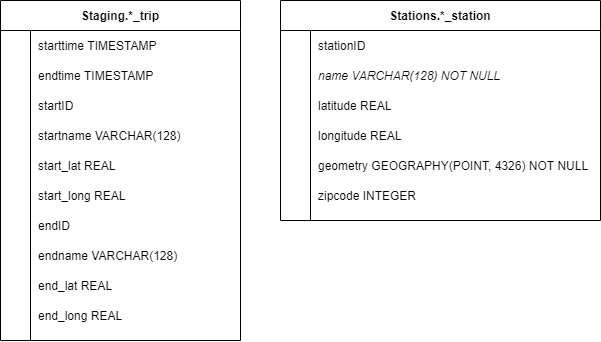

The diagram above was exported from draw.io. Its source (the exported page's mxGraphModel, read from the mxfile embedded in the PNG):
<mxGraphModel dx="981" dy="486" grid="1" gridSize="10" guides="1" tooltips="1" connect="1" arrows="1" fold="1" page="1" pageScale="1" pageWidth="1169" pageHeight="827" background="none" math="0" shadow="0" extFonts="Permanent Marker^https://fonts.googleapis.com/css?family=Permanent+Marker">
  <root>
    <mxCell id="0" />
    <mxCell id="1" parent="0" />
    <mxCell id="2" value="" style="group" vertex="1" connectable="0" parent="1">
      <mxGeometry x="160" y="120" width="320" height="320" as="geometry" />
    </mxCell>
    <mxCell id="3" value="" style="shape=partialRectangle;collapsible=0;dropTarget=0;pointerEvents=0;fillColor=none;points=[[0,0.5],[1,0.5]];portConstraint=eastwest;top=0;left=0;right=0;bottom=0;" vertex="1" parent="2">
      <mxGeometry y="120" width="320" height="30" as="geometry" />
    </mxCell>
    <mxCell id="4" value="Staging.*_trip" style="shape=table;startSize=30;container=1;collapsible=1;childLayout=tableLayout;fixedRows=1;rowLines=0;fontStyle=1;align=center;resizeLast=1;fillColor=none;" vertex="1" parent="2">
      <mxGeometry width="240" height="340" as="geometry">
        <mxRectangle x="120" y="120" width="60" height="30" as="alternateBounds" />
      </mxGeometry>
    </mxCell>
    <mxCell id="5" value="" style="shape=partialRectangle;collapsible=0;dropTarget=0;pointerEvents=0;fillColor=none;points=[[0,0.5],[1,0.5]];portConstraint=eastwest;top=0;left=0;right=0;bottom=0;" vertex="1" parent="4">
      <mxGeometry y="30" width="240" height="30" as="geometry" />
    </mxCell>
    <mxCell id="6" value="" style="shape=partialRectangle;overflow=hidden;connectable=0;fillColor=none;top=0;left=0;bottom=0;right=0;" vertex="1" parent="5">
      <mxGeometry width="30" height="30" as="geometry" />
    </mxCell>
    <mxCell id="7" value="starttime TIMESTAMP" style="shape=partialRectangle;overflow=hidden;connectable=0;fillColor=none;top=0;left=0;bottom=0;right=0;align=left;spacingLeft=6;" vertex="1" parent="5">
      <mxGeometry x="30" width="210" height="30" as="geometry" />
    </mxCell>
    <mxCell id="8" value="" style="shape=partialRectangle;collapsible=0;dropTarget=0;pointerEvents=0;fillColor=none;points=[[0,0.5],[1,0.5]];portConstraint=eastwest;top=0;left=0;right=0;bottom=0;" vertex="1" parent="4">
      <mxGeometry y="60" width="240" height="30" as="geometry" />
    </mxCell>
    <mxCell id="9" value="" style="shape=partialRectangle;overflow=hidden;connectable=0;fillColor=none;top=0;left=0;bottom=0;right=0;" vertex="1" parent="8">
      <mxGeometry width="30" height="30" as="geometry" />
    </mxCell>
    <mxCell id="10" value="endtime TIMESTAMP" style="shape=partialRectangle;overflow=hidden;connectable=0;fillColor=none;top=0;left=0;bottom=0;right=0;align=left;spacingLeft=6;" vertex="1" parent="8">
      <mxGeometry x="30" width="210" height="30" as="geometry" />
    </mxCell>
    <mxCell id="11" value="" style="shape=partialRectangle;collapsible=0;dropTarget=0;pointerEvents=0;fillColor=none;points=[[0,0.5],[1,0.5]];portConstraint=eastwest;top=0;left=0;right=0;bottom=0;" vertex="1" parent="4">
      <mxGeometry y="90" width="240" height="30" as="geometry" />
    </mxCell>
    <mxCell id="12" value="" style="shape=partialRectangle;overflow=hidden;connectable=0;fillColor=none;top=0;left=0;bottom=0;right=0;fontColor=#6600CC;" vertex="1" parent="11">
      <mxGeometry width="30" height="30" as="geometry" />
    </mxCell>
    <mxCell id="13" value="startID " style="shape=partialRectangle;overflow=hidden;connectable=0;fillColor=none;top=0;left=0;bottom=0;right=0;align=left;spacingLeft=6;fontStyle=0;" vertex="1" parent="11">
      <mxGeometry x="30" width="210" height="30" as="geometry" />
    </mxCell>
    <mxCell id="14" value="" style="shape=partialRectangle;collapsible=0;dropTarget=0;pointerEvents=0;fillColor=none;points=[[0,0.5],[1,0.5]];portConstraint=eastwest;top=0;left=0;right=0;bottom=0;" vertex="1" parent="4">
      <mxGeometry y="120" width="240" height="30" as="geometry" />
    </mxCell>
    <mxCell id="15" value="" style="shape=partialRectangle;overflow=hidden;connectable=0;fillColor=none;top=0;left=0;bottom=0;right=0;fontColor=#6600CC;" vertex="1" parent="14">
      <mxGeometry width="30" height="30" as="geometry" />
    </mxCell>
    <mxCell id="16" value="startname VARCHAR(128)" style="shape=partialRectangle;overflow=hidden;connectable=0;fillColor=none;top=0;left=0;bottom=0;right=0;align=left;spacingLeft=6;fontStyle=0;" vertex="1" parent="14">
      <mxGeometry x="30" width="210" height="30" as="geometry" />
    </mxCell>
    <mxCell id="17" value="" style="shape=partialRectangle;collapsible=0;dropTarget=0;pointerEvents=0;fillColor=none;points=[[0,0.5],[1,0.5]];portConstraint=eastwest;top=0;left=0;right=0;bottom=0;" vertex="1" parent="4">
      <mxGeometry y="150" width="240" height="30" as="geometry" />
    </mxCell>
    <mxCell id="18" value="" style="shape=partialRectangle;overflow=hidden;connectable=0;fillColor=none;top=0;left=0;bottom=0;right=0;" vertex="1" parent="17">
      <mxGeometry width="30" height="30" as="geometry" />
    </mxCell>
    <mxCell id="19" value="start_lat REAL" style="shape=partialRectangle;overflow=hidden;connectable=0;fillColor=none;top=0;left=0;bottom=0;right=0;align=left;spacingLeft=6;" vertex="1" parent="17">
      <mxGeometry x="30" width="210" height="30" as="geometry" />
    </mxCell>
    <mxCell id="20" value="" style="shape=partialRectangle;collapsible=0;dropTarget=0;pointerEvents=0;fillColor=none;points=[[0,0.5],[1,0.5]];portConstraint=eastwest;top=0;left=0;right=0;bottom=0;" vertex="1" parent="4">
      <mxGeometry y="180" width="240" height="30" as="geometry" />
    </mxCell>
    <mxCell id="21" value="" style="shape=partialRectangle;overflow=hidden;connectable=0;fillColor=none;top=0;left=0;bottom=0;right=0;" vertex="1" parent="20">
      <mxGeometry width="30" height="30" as="geometry" />
    </mxCell>
    <mxCell id="22" value="start_long REAL" style="shape=partialRectangle;overflow=hidden;connectable=0;fillColor=none;top=0;left=0;bottom=0;right=0;align=left;spacingLeft=6;" vertex="1" parent="20">
      <mxGeometry x="30" width="210" height="30" as="geometry" />
    </mxCell>
    <mxCell id="23" value="" style="shape=partialRectangle;collapsible=0;dropTarget=0;pointerEvents=0;fillColor=none;points=[[0,0.5],[1,0.5]];portConstraint=eastwest;top=0;left=0;right=0;bottom=0;" vertex="1" parent="4">
      <mxGeometry y="210" width="240" height="30" as="geometry" />
    </mxCell>
    <mxCell id="24" value="" style="shape=partialRectangle;overflow=hidden;connectable=0;fillColor=none;top=0;left=0;bottom=0;right=0;" vertex="1" parent="23">
      <mxGeometry width="30" height="30" as="geometry" />
    </mxCell>
    <mxCell id="25" value="endID" style="shape=partialRectangle;overflow=hidden;connectable=0;fillColor=none;top=0;left=0;bottom=0;right=0;align=left;spacingLeft=6;" vertex="1" parent="23">
      <mxGeometry x="30" width="210" height="30" as="geometry" />
    </mxCell>
    <mxCell id="26" value="" style="shape=partialRectangle;collapsible=0;dropTarget=0;pointerEvents=0;fillColor=none;points=[[0,0.5],[1,0.5]];portConstraint=eastwest;top=0;left=0;right=0;bottom=0;" vertex="1" parent="4">
      <mxGeometry y="240" width="240" height="30" as="geometry" />
    </mxCell>
    <mxCell id="27" value="" style="shape=partialRectangle;overflow=hidden;connectable=0;fillColor=none;top=0;left=0;bottom=0;right=0;" vertex="1" parent="26">
      <mxGeometry width="30" height="30" as="geometry" />
    </mxCell>
    <mxCell id="28" value="endname VARCHAR(128)" style="shape=partialRectangle;overflow=hidden;connectable=0;fillColor=none;top=0;left=0;bottom=0;right=0;align=left;spacingLeft=6;" vertex="1" parent="26">
      <mxGeometry x="30" width="210" height="30" as="geometry" />
    </mxCell>
    <mxCell id="29" value="" style="shape=partialRectangle;collapsible=0;dropTarget=0;pointerEvents=0;fillColor=none;points=[[0,0.5],[1,0.5]];portConstraint=eastwest;top=0;left=0;right=0;bottom=0;" vertex="1" parent="4">
      <mxGeometry y="270" width="240" height="30" as="geometry" />
    </mxCell>
    <mxCell id="30" value="" style="shape=partialRectangle;overflow=hidden;connectable=0;fillColor=none;top=0;left=0;bottom=0;right=0;" vertex="1" parent="29">
      <mxGeometry width="30" height="30" as="geometry" />
    </mxCell>
    <mxCell id="31" value="end_lat REAL" style="shape=partialRectangle;overflow=hidden;connectable=0;fillColor=none;top=0;left=0;bottom=0;right=0;align=left;spacingLeft=6;" vertex="1" parent="29">
      <mxGeometry x="30" width="210" height="30" as="geometry" />
    </mxCell>
    <mxCell id="32" value="" style="shape=partialRectangle;collapsible=0;dropTarget=0;pointerEvents=0;fillColor=none;points=[[0,0.5],[1,0.5]];portConstraint=eastwest;top=0;left=0;right=0;bottom=0;" vertex="1" parent="4">
      <mxGeometry y="300" width="240" height="30" as="geometry" />
    </mxCell>
    <mxCell id="33" value="" style="shape=partialRectangle;overflow=hidden;connectable=0;fillColor=none;top=0;left=0;bottom=0;right=0;" vertex="1" parent="32">
      <mxGeometry width="30" height="30" as="geometry" />
    </mxCell>
    <mxCell id="34" value="end_long REAL" style="shape=partialRectangle;overflow=hidden;connectable=0;fillColor=none;top=0;left=0;bottom=0;right=0;align=left;spacingLeft=6;" vertex="1" parent="32">
      <mxGeometry x="30" width="210" height="30" as="geometry" />
    </mxCell>
    <mxCell id="35" value="Stations.*_station" style="shape=table;startSize=30;container=1;collapsible=1;childLayout=tableLayout;fixedRows=1;rowLines=0;fontStyle=1;align=center;resizeLast=1;fillColor=none;" vertex="1" parent="1">
      <mxGeometry x="440" y="120" width="320" height="220" as="geometry">
        <mxRectangle width="80" height="30" as="alternateBounds" />
      </mxGeometry>
    </mxCell>
    <mxCell id="36" value="" style="shape=partialRectangle;collapsible=0;dropTarget=0;pointerEvents=0;fillColor=none;points=[[0,0.5],[1,0.5]];portConstraint=eastwest;top=0;left=0;right=0;bottom=0;" vertex="1" parent="35">
      <mxGeometry y="30" width="320" height="30" as="geometry" />
    </mxCell>
    <mxCell id="37" value="" style="shape=partialRectangle;overflow=hidden;connectable=0;fillColor=none;top=0;left=0;bottom=0;right=0;" vertex="1" parent="36">
      <mxGeometry width="30" height="30" as="geometry" />
    </mxCell>
    <mxCell id="38" value="stationID" style="shape=partialRectangle;overflow=hidden;connectable=0;fillColor=none;top=0;left=0;bottom=0;right=0;align=left;spacingLeft=6;" vertex="1" parent="36">
      <mxGeometry x="30" width="290" height="30" as="geometry" />
    </mxCell>
    <mxCell id="39" value="" style="shape=partialRectangle;collapsible=0;dropTarget=0;pointerEvents=0;fillColor=none;points=[[0,0.5],[1,0.5]];portConstraint=eastwest;top=0;left=0;right=0;bottom=0;" vertex="1" parent="35">
      <mxGeometry y="60" width="320" height="30" as="geometry" />
    </mxCell>
    <mxCell id="40" value="" style="shape=partialRectangle;overflow=hidden;connectable=0;fillColor=none;top=0;left=0;bottom=0;right=0;fontColor=#990000;fontStyle=2" vertex="1" parent="39">
      <mxGeometry width="30" height="30" as="geometry" />
    </mxCell>
    <mxCell id="41" value="name VARCHAR(128) NOT NULL" style="shape=partialRectangle;overflow=hidden;connectable=0;fillColor=none;top=0;left=0;bottom=0;right=0;align=left;spacingLeft=6;fontStyle=2" vertex="1" parent="39">
      <mxGeometry x="30" width="290" height="30" as="geometry" />
    </mxCell>
    <mxCell id="42" value="" style="shape=partialRectangle;collapsible=0;dropTarget=0;pointerEvents=0;fillColor=none;points=[[0,0.5],[1,0.5]];portConstraint=eastwest;top=0;left=0;right=0;bottom=0;" vertex="1" parent="35">
      <mxGeometry y="90" width="320" height="30" as="geometry" />
    </mxCell>
    <mxCell id="43" value="" style="shape=partialRectangle;overflow=hidden;connectable=0;fillColor=none;top=0;left=0;bottom=0;right=0;fontColor=#990000;" vertex="1" parent="42">
      <mxGeometry width="30" height="30" as="geometry" />
    </mxCell>
    <mxCell id="44" value="latitude REAL" style="shape=partialRectangle;overflow=hidden;connectable=0;fillColor=none;top=0;left=0;bottom=0;right=0;align=left;spacingLeft=6;" vertex="1" parent="42">
      <mxGeometry x="30" width="290" height="30" as="geometry" />
    </mxCell>
    <mxCell id="45" value="" style="shape=partialRectangle;collapsible=0;dropTarget=0;pointerEvents=0;fillColor=none;points=[[0,0.5],[1,0.5]];portConstraint=eastwest;top=0;left=0;right=0;bottom=0;" vertex="1" parent="35">
      <mxGeometry y="120" width="320" height="30" as="geometry" />
    </mxCell>
    <mxCell id="46" value="" style="shape=partialRectangle;overflow=hidden;connectable=0;fillColor=none;top=0;left=0;bottom=0;right=0;fontColor=#990000;" vertex="1" parent="45">
      <mxGeometry width="30" height="30" as="geometry" />
    </mxCell>
    <mxCell id="47" value="longitude REAL" style="shape=partialRectangle;overflow=hidden;connectable=0;fillColor=none;top=0;left=0;bottom=0;right=0;align=left;spacingLeft=6;" vertex="1" parent="45">
      <mxGeometry x="30" width="290" height="30" as="geometry" />
    </mxCell>
    <mxCell id="48" value="" style="shape=partialRectangle;collapsible=0;dropTarget=0;pointerEvents=0;fillColor=none;points=[[0,0.5],[1,0.5]];portConstraint=eastwest;top=0;left=0;right=0;bottom=0;" vertex="1" parent="35">
      <mxGeometry y="150" width="320" height="30" as="geometry" />
    </mxCell>
    <mxCell id="49" value="" style="shape=partialRectangle;overflow=hidden;connectable=0;fillColor=none;top=0;left=0;bottom=0;right=0;fontColor=#990000;" vertex="1" parent="48">
      <mxGeometry width="30" height="30" as="geometry" />
    </mxCell>
    <mxCell id="50" value="geometry GEOGRAPHY(POINT, 4326) NOT NULL" style="shape=partialRectangle;overflow=hidden;connectable=0;fillColor=none;top=0;left=0;bottom=0;right=0;align=left;spacingLeft=6;" vertex="1" parent="48">
      <mxGeometry x="30" width="290" height="30" as="geometry" />
    </mxCell>
    <mxCell id="51" value="" style="shape=partialRectangle;collapsible=0;dropTarget=0;pointerEvents=0;fillColor=none;points=[[0,0.5],[1,0.5]];portConstraint=eastwest;top=0;left=0;right=0;bottom=0;" vertex="1" parent="35">
      <mxGeometry y="180" width="320" height="30" as="geometry" />
    </mxCell>
    <mxCell id="52" value="" style="shape=partialRectangle;overflow=hidden;connectable=0;fillColor=none;top=0;left=0;bottom=0;right=0;fontColor=#990000;" vertex="1" parent="51">
      <mxGeometry width="30" height="30" as="geometry" />
    </mxCell>
    <mxCell id="53" value="zipcode INTEGER" style="shape=partialRectangle;overflow=hidden;connectable=0;fillColor=none;top=0;left=0;bottom=0;right=0;align=left;spacingLeft=6;" vertex="1" parent="51">
      <mxGeometry x="30" width="290" height="30" as="geometry" />
    </mxCell>
  </root>
</mxGraphModel>